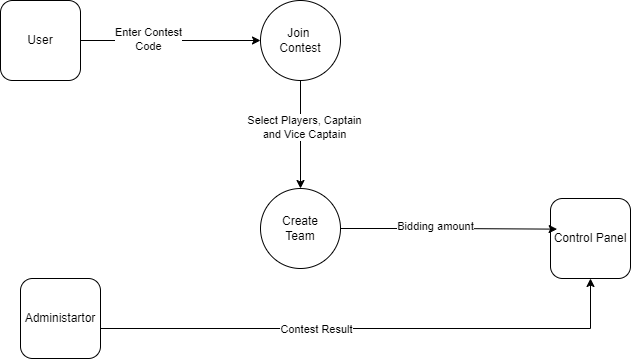

The diagram above was exported from draw.io. Its source (the exported page's mxGraphModel, read from the mxfile embedded in the PNG):
<mxGraphModel dx="794" dy="454" grid="1" gridSize="10" guides="1" tooltips="1" connect="1" arrows="1" fold="1" page="1" pageScale="1" pageWidth="850" pageHeight="1100" math="0" shadow="0">
  <root>
    <mxCell id="0" />
    <mxCell id="1" parent="0" />
    <mxCell id="DYKYBuLExEXEHek1UAwP-29" style="edgeStyle=orthogonalEdgeStyle;rounded=0;orthogonalLoop=1;jettySize=auto;html=1;exitX=1;exitY=0.5;exitDx=0;exitDy=0;entryX=0.5;entryY=1;entryDx=0;entryDy=0;" edge="1" parent="1" source="DYKYBuLExEXEHek1UAwP-28" target="DYKYBuLExEXEHek1UAwP-1">
      <mxGeometry relative="1" as="geometry">
        <mxPoint x="670" y="1120" as="targetPoint" />
        <Array as="points">
          <mxPoint x="740" y="1180" />
        </Array>
      </mxGeometry>
    </mxCell>
    <mxCell id="DYKYBuLExEXEHek1UAwP-30" value="Contest Result" style="edgeLabel;html=1;align=center;verticalAlign=middle;resizable=0;points=[];" vertex="1" connectable="0" parent="DYKYBuLExEXEHek1UAwP-29">
      <mxGeometry x="0.1012" relative="1" as="geometry">
        <mxPoint x="-78" as="offset" />
      </mxGeometry>
    </mxCell>
    <mxCell id="DYKYBuLExEXEHek1UAwP-1" value="Control Panel" style="whiteSpace=wrap;html=1;aspect=fixed;rounded=1;" vertex="1" parent="1">
      <mxGeometry x="700" y="1050" width="80" height="80" as="geometry" />
    </mxCell>
    <mxCell id="DYKYBuLExEXEHek1UAwP-22" style="edgeStyle=orthogonalEdgeStyle;rounded=0;orthogonalLoop=1;jettySize=auto;html=1;entryX=0;entryY=0.5;entryDx=0;entryDy=0;" edge="1" parent="1" source="DYKYBuLExEXEHek1UAwP-3" target="DYKYBuLExEXEHek1UAwP-7">
      <mxGeometry relative="1" as="geometry" />
    </mxCell>
    <mxCell id="DYKYBuLExEXEHek1UAwP-23" value="Enter Contest&lt;br&gt;Code" style="edgeLabel;html=1;align=center;verticalAlign=middle;resizable=0;points=[];" vertex="1" connectable="0" parent="DYKYBuLExEXEHek1UAwP-22">
      <mxGeometry x="-0.2533" y="2" relative="1" as="geometry">
        <mxPoint as="offset" />
      </mxGeometry>
    </mxCell>
    <mxCell id="DYKYBuLExEXEHek1UAwP-3" value="User" style="whiteSpace=wrap;html=1;aspect=fixed;rounded=1;" vertex="1" parent="1">
      <mxGeometry x="150" y="852" width="80" height="80" as="geometry" />
    </mxCell>
    <mxCell id="DYKYBuLExEXEHek1UAwP-24" style="edgeStyle=orthogonalEdgeStyle;rounded=0;orthogonalLoop=1;jettySize=auto;html=1;entryX=0.5;entryY=0;entryDx=0;entryDy=0;" edge="1" parent="1" source="DYKYBuLExEXEHek1UAwP-7" target="DYKYBuLExEXEHek1UAwP-21">
      <mxGeometry relative="1" as="geometry" />
    </mxCell>
    <mxCell id="DYKYBuLExEXEHek1UAwP-25" value="Select Players, Captain&lt;br&gt;and Vice Captain" style="edgeLabel;html=1;align=center;verticalAlign=middle;resizable=0;points=[];" vertex="1" connectable="0" parent="DYKYBuLExEXEHek1UAwP-24">
      <mxGeometry x="-0.1458" y="3" relative="1" as="geometry">
        <mxPoint as="offset" />
      </mxGeometry>
    </mxCell>
    <mxCell id="DYKYBuLExEXEHek1UAwP-7" value="Join&amp;nbsp;&lt;br&gt;Contest" style="ellipse;whiteSpace=wrap;html=1;aspect=fixed;" vertex="1" parent="1">
      <mxGeometry x="410" y="852" width="80" height="80" as="geometry" />
    </mxCell>
    <mxCell id="DYKYBuLExEXEHek1UAwP-21" value="Create&lt;br&gt;Team" style="ellipse;whiteSpace=wrap;html=1;aspect=fixed;" vertex="1" parent="1">
      <mxGeometry x="410" y="1040" width="80" height="80" as="geometry" />
    </mxCell>
    <mxCell id="DYKYBuLExEXEHek1UAwP-26" style="edgeStyle=orthogonalEdgeStyle;rounded=0;orthogonalLoop=1;jettySize=auto;html=1;entryX=0.083;entryY=0.383;entryDx=0;entryDy=0;entryPerimeter=0;" edge="1" parent="1" source="DYKYBuLExEXEHek1UAwP-21" target="DYKYBuLExEXEHek1UAwP-1">
      <mxGeometry relative="1" as="geometry" />
    </mxCell>
    <mxCell id="DYKYBuLExEXEHek1UAwP-27" value="Bidding amount" style="edgeLabel;html=1;align=center;verticalAlign=middle;resizable=0;points=[];" vertex="1" connectable="0" parent="DYKYBuLExEXEHek1UAwP-26">
      <mxGeometry x="-0.1377" y="3" relative="1" as="geometry">
        <mxPoint as="offset" />
      </mxGeometry>
    </mxCell>
    <mxCell id="DYKYBuLExEXEHek1UAwP-28" value="Administartor" style="whiteSpace=wrap;html=1;aspect=fixed;rounded=1;" vertex="1" parent="1">
      <mxGeometry x="170" y="1130" width="80" height="80" as="geometry" />
    </mxCell>
  </root>
</mxGraphModel>